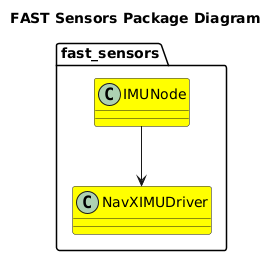

The diagram above was rendered by PlantUML. Its source (embedded in the PNG):
@startuml
title FAST Sensors Package Diagram

package fast_sensors {
    class IMUNode #Yellow

    class NavXIMUDriver #Yellow
    IMUNode --> NavXIMUDriver
}

@enduml